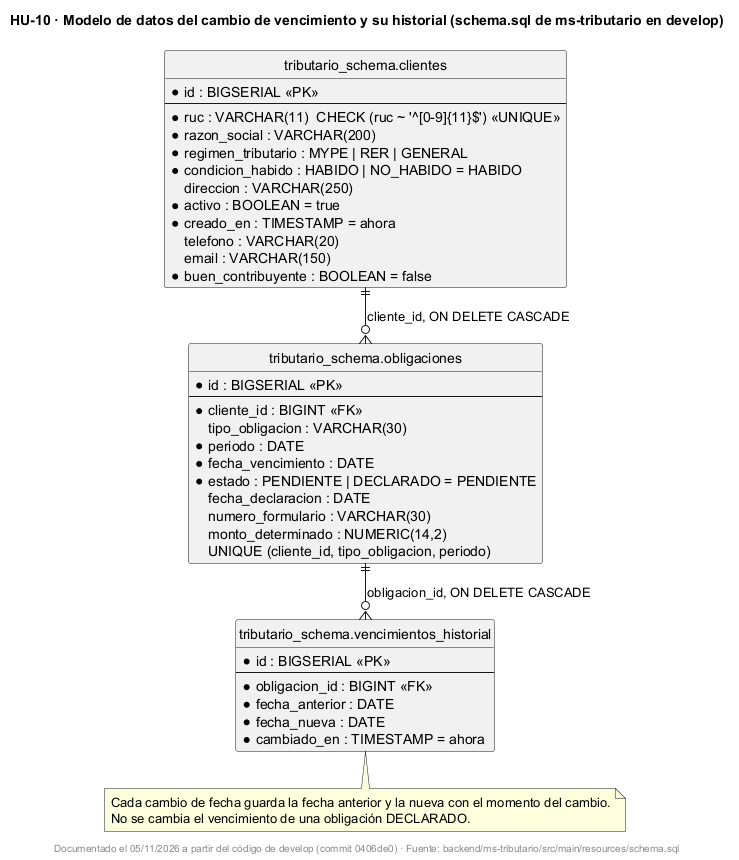

The diagram above was rendered by PlantUML. Its source (embedded in the PNG):
@startuml
!pragma layout smetana
title HU-10 · Modelo de datos del cambio de vencimiento y su historial (schema.sql de ms-tributario en develop)
skinparam shadowing false
hide circle

entity "tributario_schema.clientes" as clientes {
  * id : BIGSERIAL <<PK>>
  --
  * ruc : VARCHAR(11)  CHECK (ruc ~ '^[0-9]{11}$') <<UNIQUE>>
  * razon_social : VARCHAR(200)
  * regimen_tributario : MYPE | RER | GENERAL
  * condicion_habido : HABIDO | NO_HABIDO = HABIDO
    direccion : VARCHAR(250)
  * activo : BOOLEAN = true
  * creado_en : TIMESTAMP = ahora
    telefono : VARCHAR(20)
    email : VARCHAR(150)
  * buen_contribuyente : BOOLEAN = false
}

entity "tributario_schema.obligaciones" as obligaciones {
  * id : BIGSERIAL <<PK>>
  --
  * cliente_id : BIGINT <<FK>>
    tipo_obligacion : VARCHAR(30)
  * periodo : DATE
  * fecha_vencimiento : DATE
  * estado : PENDIENTE | DECLARADO = PENDIENTE
    fecha_declaracion : DATE
    numero_formulario : VARCHAR(30)
    monto_determinado : NUMERIC(14,2)
  UNIQUE (cliente_id, tipo_obligacion, periodo)
}

entity "tributario_schema.vencimientos_historial" as vencimientos_historial {
  * id : BIGSERIAL <<PK>>
  --
  * obligacion_id : BIGINT <<FK>>
  * fecha_anterior : DATE
  * fecha_nueva : DATE
  * cambiado_en : TIMESTAMP = ahora
}

clientes ||--o{ obligaciones : cliente_id, ON DELETE CASCADE
obligaciones ||--o{ vencimientos_historial : obligacion_id, ON DELETE CASCADE

note bottom of vencimientos_historial
  Cada cambio de fecha guarda la fecha anterior y la nueva con el momento del cambio.
  No se cambia el vencimiento de una obligación DECLARADO.
end note

footer Documentado el 05/11/2026 a partir del código de develop (commit 0406de0) · Fuente: backend/ms-tributario/src/main/resources/schema.sql
@enduml